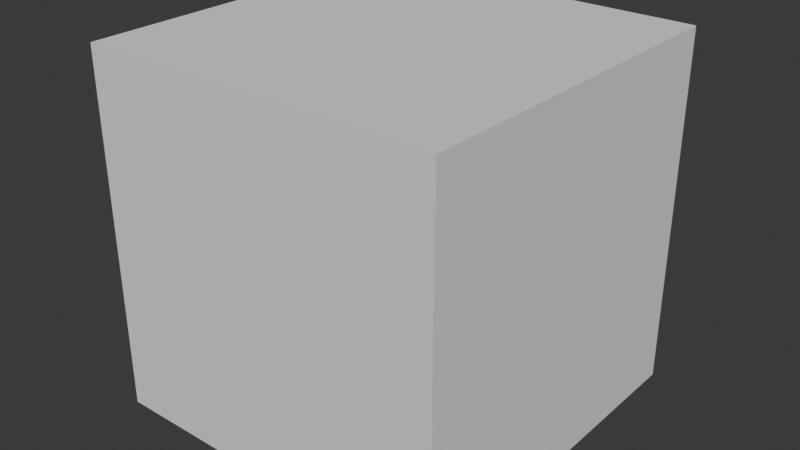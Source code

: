 # Source: uwu.blend  (saved by Blender 4.0.36; exported with 4.5.12 LTS)
import bpy
from mathutils import Matrix  # noqa: F401  (used for matrix-valued properties, if any)

bpy.ops.wm.read_factory_settings(use_empty=True)
scene = bpy.context.scene
scene.name = 'Scene'

# ---- collections
col_collection = bpy.data.collections.new('Collection'); scene.collection.children.link(col_collection)

# ---- world
world_world = bpy.data.worlds.new('World'); scene.world = world_world
world_world.use_nodes = True; world_world.node_tree.nodes.clear()
_N = world_world.node_tree.nodes; _L = world_world.node_tree.links
n0 = _N.new('ShaderNodeOutputWorld'); n0.name = 'World Output'; n0.location = (300, 300)
n1 = _N.new('ShaderNodeBackground'); n1.name = 'Background'; n1.location = (10, 300)
n1.inputs[0].default_value = (0.05088, 0.05088, 0.05088, 1.0)
_L.new(n1.outputs[0], n0.inputs[0])
n0.is_active_output = True
world_world.color = (0.05088, 0.05088, 0.05088)
world_world.use_sun_shadow = False
world_world.sun_shadow_jitter_overblur = 0.0

# ---- meshes
me_cube_001 = bpy.data.meshes.new('Cube.001')
me_cube_001.from_pydata([(-1.0, -1.0, -1.0), (-1.0, -1.0, 1.0), (-1.0, 1.0, -1.0), (-1.0, 1.0, 1.0), (1.0, -1.0, -1.0), (1.0, -1.0, 1.0), (1.0, 1.0, -1.0), (1.0, 1.0, 1.0)], [], [(0, 1, 3, 2), (2, 3, 7, 6), (6, 7, 5, 4), (4, 5, 1, 0), (2, 6, 4, 0), (7, 3, 1, 5)])
_uv = me_cube_001.uv_layers.new(name='UVMap')
_uv.uv.foreach_set('vector', [0.375, 0.0, 0.625, 0.0, 0.625, 0.25, 0.375, 0.25, 0.375, 0.25, 0.625, 0.25, 0.625, 0.5, 0.375, 0.5, 0.375, 0.5, 0.625, 0.5, 0.625, 0.75, 0.375, 0.75, 0.375, 0.75, 0.625, 0.75, 0.625, 1.0, 0.375, 1.0, 0.125, 0.5, 0.375, 0.5, 0.375, 0.75, 0.125, 0.75, 0.625, 0.5, 0.875, 0.5, 0.875, 0.75, 0.625, 0.75])
_ca = me_cube_001.color_attributes.new('color', 'FLOAT_COLOR', 'POINT')
_ca.data.foreach_set('color', [1.0, 0.8967, 0.06729, 1.0, 0.9999, 0.2034, 0.1834, 1.0, 1.0, 0.2023, 0.1834, 1.0, 0.9995, 0.2019, 0.1938, 1.0, 1.0, 0.2025, 0.1833, 1.0, 1.0, 0.2023, 0.1834, 1.0, 1.0, 0.2023, 0.1834, 1.0, 1.0, 0.2023, 0.1834, 1.0])
me_cube_001.update()

# ---- objects
ob_cube = bpy.data.objects.new('Cube', me_cube_001)

# ---- transforms, parenting, visibility, modifiers, constraints
ob_cube.location = (0.0, 0.0, 0.0)

# ---- collection membership
col_collection.objects.link(ob_cube)

# ---- scene / render settings (as saved in the file)
scene.frame_start = 1; scene.frame_end = 250; scene.frame_set(1)
scene.render.engine = 'BLENDER_EEVEE_NEXT'
scene.cycles.sampling_pattern = 'TABULATED_SOBOL'
bpy.context.view_layer.update()

# ---- added for rendering (the .blend has no active camera and no usable light): camera, sun
cam_auto = bpy.data.cameras.new('AutoCamera')
cam_auto.lens = 50.0
cam_auto.sensor_width = 36.0
cam_auto.clip_end = 1000.0
ob_auto_camera = bpy.data.objects.new('AutoCamera', cam_auto)
scene.collection.objects.link(ob_auto_camera)
ob_auto_camera.location = (3.20507, -3.84609, 2.56406)
ob_auto_camera.rotation_euler = (1.09748, -7.21219e-08, 0.694738)
scene.camera = ob_auto_camera
light_auto_sun = bpy.data.lights.new('AutoSun', 'SUN')
light_auto_sun.energy = 3.0
light_auto_sun.angle = 0.0523599
ob_auto_sun = bpy.data.objects.new('AutoSun', light_auto_sun)
scene.collection.objects.link(ob_auto_sun)
ob_auto_sun.rotation_euler = (0.872665, 0.174533, 0.523599)
bpy.context.view_layer.update()
